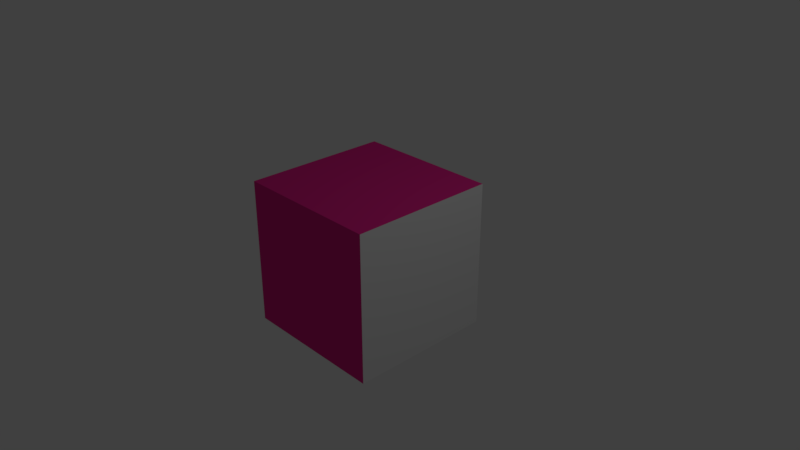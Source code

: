 # Source: simple.blend  (saved by Blender 2.79.0; exported with 4.5.12 LTS)
import bpy
from mathutils import Matrix  # noqa: F401  (used for matrix-valued properties, if any)

bpy.ops.wm.read_factory_settings(use_empty=True)
scene = bpy.context.scene
scene.name = 'SceneA'

# ---- collections
col_collection_1 = bpy.data.collections.new('Collection 1'); scene.collection.children.link(col_collection_1)

# ---- materials (node trees are filled in below, after node groups)
mat_materialgrey = bpy.data.materials.new('MaterialGrey')
mat_materialgrey.alpha_threshold = 0.0
mat_materialgrey.use_transparent_shadow = False
mat_materialgrey.diffuse_color = (0.8, 0.02412, 0.2708, 1.0)
mat_materialgrey.roughness = 0.5
mat_materialgrey.line_color = (0.0, 0.0, 0.0, 1.0)
mat_materialfuhrer = bpy.data.materials.new('MaterialFuhrer')
mat_materialfuhrer.alpha_threshold = 0.0
mat_materialfuhrer.use_transparent_shadow = False
mat_materialfuhrer.roughness = 0.5

# ---- material node trees

# ---- world
world_world = bpy.data.worlds.new('World'); scene.world = world_world
world_world.color = (0.05088, 0.05088, 0.05088)
world_world.use_sun_shadow = False
world_world.sun_shadow_jitter_overblur = 0.0
world_world.cycles.sampling_method = 'MANUAL'

# ---- cameras
cam_camera = bpy.data.cameras.new('Camera')
cam_camera.clip_end = 100.0
cam_camera.lens = 35.0
cam_camera.sensor_width = 32.0
cam_camera.sensor_height = 18.0
cam_camera.ortho_scale = 7.314
cam_camera.dof.focus_distance = 0.0
cam_camera.dof.aperture_fstop = 128.0

# ---- lights
light_lamp = bpy.data.lights.new('Lamp', 'POINT')
light_lamp.transmission_factor = 0.0
light_lamp.cutoff_distance = 30.0
light_lamp.energy = 100.0
light_lamp.shadow_buffer_clip_start = 1.001
light_lamp.shadow_soft_size = 0.1
light_lamp.shadow_maximum_resolution = 0.006
light_lamp.use_absolute_resolution = True

# ---- meshes
me_cube = bpy.data.meshes.new('Cube')
me_cube.from_pydata([(1.0, 1.0, -1.0), (1.0, -1.0, -1.0), (-1.0, -1.0, -1.0), (-1.0, 1.0, -1.0), (1.0, 1.0, 1.0), (1.0, -1.0, 1.0), (-1.0, -1.0, 1.0), (-1.0, 1.0, 1.0)], [], [(0, 1, 2, 3), (4, 7, 6, 5), (0, 4, 5, 1), (1, 5, 6, 2), (2, 6, 7, 3), (4, 0, 3, 7)])
me_cube.polygons.foreach_set('material_index', [0, 0, 1, 0, 0, 0])
_uv = me_cube.uv_layers.new(name='UVMap')
_uv.uv.foreach_set('vector', [0.0, 0.0, 1.0, 0.0, 1.0, 1.0, 0.0, 1.0, 0.0, 0.0, 1.0, 0.0, 1.0, 1.0, 0.0, 1.0, 1.0, 0.0, 1.0, 1.0, 2.98e-08, 1.0, 5.96e-08, 2.086e-07, 0.0, 0.0, 1.0, 0.0, 1.0, 1.0, 0.0, 1.0, 0.0, 0.0, 1.0, 0.0, 1.0, 1.0, 0.0, 1.0, 0.0, 0.0, 1.0, 0.0, 1.0, 1.0, 0.0, 1.0])
me_cube.materials.append(mat_materialgrey)
me_cube.materials.append(mat_materialfuhrer)
me_cube.use_remesh_preserve_volume = False
me_cube.use_remesh_preserve_attributes = False
me_cube.use_mirror_vertex_groups = False
me_cube.update()

# ---- objects
ob_cube = bpy.data.objects.new('Cube', me_cube)
ob_lamp = bpy.data.objects.new('Lamp', light_lamp)
ob_camera = bpy.data.objects.new('Camera', cam_camera)

# ---- transforms, parenting, visibility, modifiers, constraints
ob_cube.location = (0.0, 0.0, 0.0)
ob_cube.lock_rotations_4d = False
ob_cube.empty_display_type = 'ARROWS'
ob_cube.lineart.crease_threshold = 0.0
ob_lamp.location = (4.076, 1.005, 5.904)
ob_lamp.rotation_euler = (0.6503, 0.05522, 1.866)
ob_lamp.lock_rotations_4d = False
ob_lamp.empty_display_type = 'ARROWS'
ob_lamp.color = (0.0, 0.0, 0.0, 0.0)
ob_lamp.lineart.crease_threshold = 0.0
ob_camera.location = (7.481, -6.508, 5.344)
ob_camera.rotation_euler = (1.109, 0.0, 0.8149)
ob_camera.lock_rotations_4d = False
ob_camera.empty_display_type = 'ARROWS'
ob_camera.color = (0.0, 0.0, 0.0, 0.0)
ob_camera.display_type = 'WIRE'
ob_camera.lineart.crease_threshold = 0.0

# ---- collection membership
col_collection_1.objects.link(ob_cube)
col_collection_1.objects.link(ob_lamp)
col_collection_1.objects.link(ob_camera)

# ---- scene / render settings (as saved in the file)
scene.camera = ob_camera
scene.frame_start = 1; scene.frame_end = 250; scene.frame_set(1)
scene.render.engine = 'BLENDER_EEVEE_NEXT'
scene.render.resolution_percentage = 50
scene.render.dither_intensity = 0.0
scene.cycles.use_denoising = False
scene.cycles.samples = 128
scene.cycles.sampling_pattern = 'TABULATED_SOBOL'
scene.cycles.use_adaptive_sampling = False
scene.cycles.use_light_tree = False
scene.cycles.blur_glossy = 0.0
scene.cycles.sample_clamp_indirect = 0.0
scene.view_settings.view_transform = 'Standard'
bpy.context.view_layer.update()
